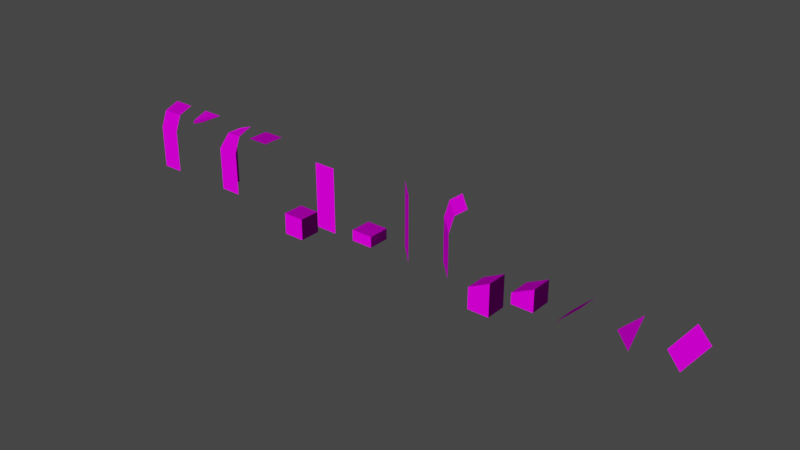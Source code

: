 # Source: dungeontiles.blend  (saved by Blender 3.3.6; exported with 4.5.12 LTS)
import bpy
from mathutils import Matrix  # noqa: F401  (used for matrix-valued properties, if any)

bpy.ops.wm.read_factory_settings(use_empty=True)
scene = bpy.context.scene
scene.name = 'Scene'

# ---- collections
col_collection = bpy.data.collections.new('Collection'); scene.collection.children.link(col_collection)

# ---- images (referenced by path relative to the original .blend; pixels are not part of the script)
import os
ASSET_DIR = os.environ.get("B2B_ASSET_DIR", "")  # directory of the original .blend (textures are referenced by path, not embedded)
HERE = os.path.dirname(os.path.abspath(__file__))  # packed textures are extracted next to this script under _unpacked/

def load_image(name, relpath, width, height, colorspace="sRGB"):
    """Load a texture the original file referenced (path relative to the .blend, or extracted next to this script)."""
    p = next((c for c in (os.path.join(HERE, relpath), os.path.join(ASSET_DIR, relpath)) if relpath and os.path.exists(c)), "")
    if p:
        img = bpy.data.images.load(p, check_existing=True)
        img.name = name
    else:  # same state as the original file: an image datablock whose file is absent (Cycles renders it pink)
        img = bpy.data.images.new(name, width, height)
        img.source = "FILE"
        img.filepath = "//" + (relpath or name)
    img.colorspace_settings.name = colorspace
    return img
img_brick_wall_png = load_image('brick_wall.png', 'brick_wall.png', 1024, 1024, 'sRGB')
img_brick_wall_n_png = load_image('brick_wall_n.png', 'brick_wall_n.png', 1024, 1024, 'Non-Color')

# ---- materials (node trees are filled in below, after node groups)
mat_material = bpy.data.materials.new('Material')
mat_material.alpha_threshold = 0.0
mat_material.use_transparent_shadow = False
mat_material.roughness = 0.5
mat_material.line_color = (0.0, 0.0, 0.0, 1.0)

# ---- material node trees
mat_material.use_nodes = True; mat_material.node_tree.nodes.clear()
_N = mat_material.node_tree.nodes; _L = mat_material.node_tree.links
n0 = _N.new('ShaderNodeOutputMaterial'); n0.name = 'Material Output'; n0.location = (300, 300)
n1 = _N.new('ShaderNodeTexImage'); n1.name = 'Image Texture'; n1.location = (-333, 287)
n1.image = img_brick_wall_png
n1.interpolation = 'Closest'
n2 = _N.new('ShaderNodeBsdfPrincipled'); n2.name = 'Principled BSDF'; n2.location = (10, 300)
n2.distribution = 'GGX'
n2.subsurface_method = 'RANDOM_WALK_SKIN'
n2.inputs[2].default_value = 1.0
n2.inputs[3].default_value = 1.45
n2.inputs[13].default_value = 0.0
n2.inputs[27].default_value = (0.0, 0.0, 0.0, 1.0)
n2.inputs[28].default_value = 1.0
n3 = _N.new('ShaderNodeNormalMap'); n3.name = 'Normal Map'; n3.location = (-312, -187)
n4 = _N.new('ShaderNodeTexImage'); n4.name = 'Image Texture.003'; n4.location = (-692, -84)
n4.image = img_brick_wall_n_png
n4.interpolation = 'Closest'
_L.new(n2.outputs[0], n0.inputs[0])
_L.new(n1.outputs[0], n2.inputs[0])
_L.new(n3.outputs[0], n2.inputs[5])
_L.new(n4.outputs[0], n3.inputs[1])
n0.is_active_output = True

# ---- world
world_world = bpy.data.worlds.new('World'); scene.world = world_world
world_world.use_nodes = True; world_world.node_tree.nodes.clear()
_N = world_world.node_tree.nodes; _L = world_world.node_tree.links
n0 = _N.new('ShaderNodeOutputWorld'); n0.name = 'World Output'; n0.location = (300, 300)
n1 = _N.new('ShaderNodeBackground'); n1.name = 'Background'; n1.location = (10, 300)
n1.inputs[0].default_value = (0.05088, 0.05088, 0.05088, 1.0)
_L.new(n1.outputs[0], n0.inputs[0])
n0.is_active_output = True
world_world.color = (0.05088, 0.05088, 0.05088)
world_world.use_sun_shadow = False
world_world.sun_shadow_jitter_overblur = 0.0

# ---- meshes
me_plane = bpy.data.meshes.new('Plane')
me_plane.from_pydata([(0.5, -0.5, 0.0), (-0.5, -0.5, 0.0), (0.5, -0.5, 1.0), (-0.5, -0.5, 1.0), (0.5, -0.5, 2.0), (-0.5, -0.5, 2.0), (0.5, 0.5, 3.0), (-0.5, 0.5, 3.0), (0.5, -0.2067, 2.742), (-0.5, -0.2067, 2.742)], [], [(0, 1, 3, 2), (2, 3, 5, 4), (8, 9, 7, 6), (4, 5, 9, 8)])
_uv = me_plane.uv_layers.new(name='UVMap')
_uv.uv.foreach_set('vector', [0.0, 0.0, 1.0, 0.0, 1.0, 1.0, 0.0, 1.0, 0.0, 0.0, 1.0, 0.0, 1.0, 1.0, 0.0, 1.0, 0.0, -0.007382, 1.0, -0.007382, 1.0, 0.8425, 0.0, 0.8425, 0.0, 0.0, 1.0, 0.0, 1.0, 1.0, 0.0, 1.0])
me_plane.materials.append(mat_material)
me_plane.update()
me_plane_002 = bpy.data.meshes.new('Plane.002')
me_plane_002.from_pydata([(0.5, -0.5, 0.0), (0.5, -0.5, 1.0), (0.5, -0.5, 2.0), (-0.2034, -0.2067, 2.742), (0.5, -0.2067, 2.742), (-0.5, -0.5, 0.0), (-0.5, 0.5, 0.0), (-0.5, -0.5, 1.0), (-0.5, 0.5, 1.0), (-0.5, -0.5, 2.0), (-0.5, 0.5, 2.0), (0.5, 0.5, 3.0), (-0.2067, 0.5, 2.742)], [], [(0, 5, 7, 1), (1, 7, 9, 2), (4, 3, 11), (2, 9, 3, 4), (5, 6, 8, 7), (7, 8, 10, 9), (3, 12, 11), (9, 10, 12, 3)])
_uv = me_plane_002.uv_layers.new(name='UVMap')
_uv.uv.foreach_set('vector', [0.0, 0.0, 1.0, 0.0, 1.0, 1.0, 0.0, 1.0, 0.0, 0.0, 1.0, 0.0, 1.0, 1.0, 0.0, 1.0, 0.0, -0.007382, 1.0, -0.0007968, 0.0, 0.8425, 0.0, 0.0, 1.0, 0.0, 0.7706, 1.0, 0.0, 1.0, 0.0, 0.0, 1.0, 0.0, 1.0, 1.0, 0.0, 1.0, 0.0, 0.0, 1.0, 0.0, 1.0, 1.0, 0.0, 1.0, 0.0, -0.007382, 1.0, -0.007382, 1.0, 0.8425, 0.0, 0.0, 1.0, 0.0, 1.0, 1.0, 0.2883, 1.0])
me_plane_002.materials.append(mat_material)
me_plane_002.update()
me_plane_005 = bpy.data.meshes.new('Plane.005')
me_plane_005.from_pydata([(-0.5, 0.5, 3.0), (-0.5, -0.5, 3.0), (0.5, 0.5, 3.0), (0.5, -0.5, 3.0)], [], [(3, 2, 0, 1)])
_uv = me_plane_005.uv_layers.new(name='UVMap')
_uv.uv.foreach_set('vector', [0.0, 0.0, 1.0, 0.0, 1.0, 1.0, 0.0, 1.0])
me_plane_005.materials.append(mat_material)
me_plane_005.update()
me_plane_009 = bpy.data.meshes.new('Plane.009')
me_plane_009.from_pydata([(-0.5, 0.5, 3.0), (-0.5, -0.5, 2.0), (0.5, 0.5, 3.0), (0.5, -0.5, 3.0), (-0.5, -0.2062, 2.742), (-0.2062, -0.5, 2.742)], [], [(5, 4, 1), (3, 2, 0, 4, 5)])
_uv = me_plane_009.uv_layers.new(name='UVMap')
_uv.uv.foreach_set('vector', [0.7045, 0.996, 0.361, 0.9947, 0.4924, 0.001337, 0.0, 0.0, 1.0, 0.0, 1.0, 1.0, 0.2938, 1.0, 0.0, 0.7062])
me_plane_009.materials.append(mat_material)
me_plane_009.update()
me_plane_001 = bpy.data.meshes.new('Plane.001')
me_plane_001.from_pydata([(-0.5, -0.5, 1.0), (-0.5, -0.5, 1.192e-07), (-0.5, 0.5, 0.0), (-0.5, 0.5, 1.0), (0.5, -0.5, 1.192e-07), (0.5, 0.5, 0.0), (0.5, -0.5, 1.0), (0.5, 0.5, 1.0)], [], [(6, 7, 3, 0), (4, 1, 0, 6), (5, 2, 3, 7), (1, 2, 3, 0), (4, 5, 7, 6), (4, 5, 2, 1)])
_uv = me_plane_001.uv_layers.new(name='UVMap')
_uv.uv.foreach_set('vector', [0.0, 0.0, 1.0, 0.0, 1.0, 1.0, 0.0, 1.0, 0.0, 0.0, 1.0, 0.0, 1.0, 1.0, 0.0, 1.0, 0.0, 0.0, 1.0, 0.0, 1.0, 1.0, 0.0, 1.0, 0.0, 0.0, 1.0, 0.0, 1.0, 1.0, 0.0, 1.0, 0.0, 0.0, 1.0, 0.0, 1.0, 1.0, 0.0, 1.0, 0.0, 0.0, 1.0, 0.0, 1.0, 1.0, 0.0, 1.0])
me_plane_001.materials.append(mat_material)
me_plane_001.update()
me_plane_003 = bpy.data.meshes.new('Plane.003')
me_plane_003.from_pydata([(0.5, -0.5, 0.0), (0.5, -0.5, 1.0), (0.5, -0.5, 2.0), (-0.5, -0.5, 0.0), (-0.5, -0.5, 1.0), (-0.5, -0.5, 3.0), (-0.5, -0.5, 2.0), (0.5, -0.5, 3.0)], [], [(0, 3, 4, 1), (1, 4, 6, 2), (2, 6, 5, 7)])
_uv = me_plane_003.uv_layers.new(name='UVMap')
_uv.uv.foreach_set('vector', [0.0, 0.0, 1.0, 0.0, 1.0, 1.0, 0.0, 1.0, 0.0, 0.0, 1.0, 0.0, 1.0, 1.0, 0.0, 1.0, 0.0, 0.0, 1.0, 0.0, 1.0, 1.0, 0.0, 1.0])
me_plane_003.materials.append(mat_material)
me_plane_003.update()
me_plane_004 = bpy.data.meshes.new('Plane.004')
me_plane_004.from_pydata([(-0.5, -0.5, 0.5), (-0.5, 0.5, 0.0), (-0.5, 0.5, 0.5), (0.5, 0.5, 0.0), (0.5, -0.5, 0.5), (0.5, 0.5, 0.5), (0.5, -0.5, 5.96e-08), (-0.5, -0.5, 2.98e-08)], [], [(4, 5, 2, 0), (6, 7, 0, 4), (3, 1, 2, 5), (7, 1, 2, 0), (6, 3, 5, 4), (6, 3, 1, 7)])
_uv = me_plane_004.uv_layers.new(name='UVMap')
_uv.uv.foreach_set('vector', [0.0, 0.0, 1.0, 0.0, 1.0, 1.0, 0.0, 1.0, 0.0, 0.5, 1.0, 0.5, 1.0, 1.0, 0.0, 1.0, 0.0, 0.5, 1.0, 0.5, 1.0, 1.0, 0.0, 1.0, 0.0, 0.5, 1.0, 0.5, 1.0, 1.0, 0.0, 1.0, 0.0, 0.5, 1.0, 0.5, 1.0, 1.0, 0.0, 1.0, 0.0, 0.0, 1.0, 0.0, 1.0, 1.0, 0.0, 1.0])
me_plane_004.materials.append(mat_material)
me_plane_004.update()
me_plane_006 = bpy.data.meshes.new('Plane.006')
me_plane_006.from_pydata([(0.5, -0.5, 0.0), (0.5, -0.5, 1.0), (0.5, -0.5, 2.0), (-0.5, 0.5, 0.0), (-0.5, 0.5, 1.0), (-0.5, 0.5, 2.0), (1.0, 9.963e-05, 3.0), (9.972e-05, 1.0, 3.0), (0.6469, -0.3531, 2.742), (-0.3531, 0.6469, 2.742)], [], [(0, 3, 4, 1), (1, 4, 5, 2), (8, 9, 7, 6), (2, 5, 9, 8)])
_uv = me_plane_006.uv_layers.new(name='UVMap')
_uv.uv.foreach_set('vector', [-0.3383, 0.0, 1.307, 0.0, 1.307, 1.0, -0.3383, 1.0, -0.3383, 0.0, 1.307, 0.0, 1.307, 1.0, -0.3383, 1.0, -0.3383, 0.7422, 1.307, 0.7422, 1.307, 1.172, -0.3383, 1.172, -0.3383, 0.0, 1.307, 0.0, 1.307, 0.7422, -0.3383, 0.7422])
me_plane_006.materials.append(mat_material)
me_plane_006.update()
me_plane_012 = bpy.data.meshes.new('Plane.012')
me_plane_012.from_pydata([(0.5, -0.5, 0.0), (0.5, -0.5, 1.0), (0.5, -0.5, 2.0), (-0.5, 0.5, 0.0), (-0.5, 0.5, 1.0), (-0.5, 0.5, 3.0), (-0.5, 0.5, 2.0), (0.5, -0.5, 3.0)], [], [(0, 3, 4, 1), (1, 4, 6, 2), (2, 6, 5, 7)])
_uv = me_plane_012.uv_layers.new(name='UVMap')
_uv.uv.foreach_set('vector', [-0.3383, 0.0, 1.307, 0.0, 1.307, 1.0, -0.3383, 1.0, -0.3383, 0.0, 1.307, 0.0, 1.307, 1.0, -0.3383, 1.0, -0.3383, 0.0, 1.307, 0.0, 1.307, 1.0, -0.3383, 1.0])
me_plane_012.materials.append(mat_material)
me_plane_012.update()
me_plane_016 = bpy.data.meshes.new('Plane.016')
me_plane_016.from_pydata([(-0.5, -0.5, -5.96e-08), (-0.5, -0.5, -1.0), (-0.5, 0.5, -1.0), (-0.5, 0.5, -8.941e-08), (0.5, -0.5, -1.0), (0.5, 0.5, -1.0), (0.5, -0.5, -2.98e-08), (0.5, 0.5, -8.941e-08), (0.5, 0.5, 0.5), (0.5, -0.5, 0.5)], [], [(4, 1, 0, 6), (5, 2, 3, 7), (1, 2, 3, 0), (4, 5, 7, 6), (4, 5, 2, 1), (9, 8, 3, 0), (6, 7, 8, 9), (6, 0, 9), (7, 3, 8)])
_uv = me_plane_016.uv_layers.new(name='UVMap')
_uv.uv.foreach_set('vector', [0.0, 0.0, 1.0, 0.0, 1.0, 1.0, 0.0, 1.0, 0.0, 0.0, 1.0, 0.0, 1.0, 1.0, 0.0, 1.0, 0.0, 0.0, 1.0, 0.0, 1.0, 1.0, 0.0, 1.0, 0.0, 0.0, 1.0, 0.0, 1.0, 1.0, 0.0, 1.0, 0.0, 0.0, 1.0, 0.0, 1.0, 1.0, 0.0, 1.0, 0.0, 0.0, 1.0, 0.0, 1.0, 1.182, 0.0, 1.182, 0.0, 0.5, 1.0, 0.5, 1.0, 1.0, 0.0, 1.0, 3.499e-05, 0.5006, 0.9999, 0.4937, 5.642e-06, 1.001, 0.0002946, 0.5007, 0.9999, 0.4938, -0.0003597, 1.001])
me_plane_016.materials.append(mat_material)
me_plane_016.update()
me_plane_019 = bpy.data.meshes.new('Plane.019')
me_plane_019.from_pydata([(-0.5, -0.5, 0.5), (-0.5, 0.5, 0.5), (0.5, -0.5, 0.5), (0.5, 0.5, 0.5), (0.5, 0.5, 1.0), (0.5, -0.5, 1.0), (-0.5, 0.5, -2.98e-08), (0.5, -0.5, 5.96e-08), (0.5, 0.5, -2.98e-08), (-0.5, -0.5, 2.98e-08)], [], [(7, 9, 0, 2), (8, 6, 1, 3), (9, 6, 1, 0), (7, 8, 3, 2), (5, 4, 1, 0), (2, 3, 4, 5), (2, 0, 5), (3, 1, 4), (7, 9, 6, 8)])
_uv = me_plane_019.uv_layers.new(name='UVMap')
_uv.uv.foreach_set('vector', [0.0, 0.0, 1.0, 0.0, 1.0, 0.5, 0.0, 0.5, 0.0, 0.0, 1.0, 0.0, 1.0, 0.5, 0.0, 0.5, 0.0, 0.0, 1.0, 0.0, 1.0, 0.5, 0.0, 0.5, 0.0, 0.0, 1.0, 0.0, 1.0, 0.5, 0.0, 0.5, 0.0, -0.5, 1.0, -0.5, 1.0, 0.6816, 0.0, 0.6816, 0.0, 0.0, 1.0, 0.0, 1.0, 0.5, 0.0, 0.5, 3.499e-05, 0.0006191, 0.9999, 9.739e-05, 5.642e-06, 0.5007, 0.0002946, 0.0007141, 0.9999, 0.0001829, -0.0003597, 0.5008, 9.996e-05, 9.996e-05, 0.0001001, 0.9999, 0.9999, 0.9999, 0.9999, 9.996e-05])
me_plane_019.materials.append(mat_material)
me_plane_019.update()
me_plane_020 = bpy.data.meshes.new('Plane.020')
me_plane_020.from_pydata([(-0.5, -0.5, -5.96e-08), (-0.5, 0.5, -8.941e-08), (0.5, -0.5, 1.0), (0.5, 0.5, 1.0)], [], [(2, 3, 1, 0)])
_uv = me_plane_020.uv_layers.new(name='UVMap')
_uv.uv.foreach_set('vector', [0.0, -0.1728, 1.0, -0.1728, 1.0, 1.173, 0.0, 1.173])
me_plane_020.materials.append(mat_material)
me_plane_020.update()
me_plane_025 = bpy.data.meshes.new('Plane.025')
me_plane_025.from_pydata([(0.5, -0.5, -2.98e-08), (-0.5, 0.5, -2.98e-08), (0.5, 0.5, 1.0)], [], [(0, 2, 1)])
_uv = me_plane_025.uv_layers.new(name='UVMap')
_uv.uv.foreach_set('vector', [1.0, 0.0007761, 0.4935, 1.349, 0.0001487, -0.0002702])
me_plane_025.materials.append(mat_material)
me_plane_025.update()
me_plane_028 = bpy.data.meshes.new('Plane.028')
me_plane_028.from_pydata([(0.5, -0.5, 0.0), (0.2071, 1.207, 1.0), (-0.5, 0.5, -1.192e-07), (1.207, 0.2071, 1.0)], [], [(0, 2, 1, 3)])
_uv = me_plane_028.uv_layers.new(name='UVMap')
_uv.uv.foreach_set('vector', [-0.1761, -0.1761, 1.176, -0.1761, 1.176, 1.176, -0.1761, 1.176])
me_plane_028.materials.append(mat_material)
me_plane_028.update()

# ---- objects
ob_wall_col = bpy.data.objects.new('wall-col', me_plane)
ob_corner_in_col = bpy.data.objects.new('corner-in-col', me_plane_002)
ob_cieling_col = bpy.data.objects.new('cieling-col', me_plane_005)
ob_corner_out_col = bpy.data.objects.new('corner-out-col', me_plane_009)
ob_floor_col = bpy.data.objects.new('floor-col', me_plane_001)
ob_wall_tall_col = bpy.data.objects.new('wall-tall-col', me_plane_003)
ob_floor_half_col = bpy.data.objects.new('floor-half-col', me_plane_004)
ob_wall_diagonal_col = bpy.data.objects.new('wall-diagonal-col', me_plane_006)
ob_wall_diagonal_tall_col = bpy.data.objects.new('wall-diagonal-tall-col', me_plane_012)
ob_ramp_bottom_col = bpy.data.objects.new('ramp-bottom-col', me_plane_016)
ob_ramp_top_col = bpy.data.objects.new('ramp-top-col', me_plane_019)
ob_ceiling_ramp = bpy.data.objects.new('ceiling-ramp', me_plane_020)
ob_ceiling_ramp_corner = bpy.data.objects.new('ceiling-ramp-corner', me_plane_025)
ob_cielieng_diagonal_ramp = bpy.data.objects.new('cielieng-diagonal-ramp', me_plane_028)

# ---- transforms, parenting, visibility, modifiers, constraints
ob_wall_col.location = (-4.5, 0.0, 0.0)
ob_corner_in_col.location = (-0.4791, 0.0, 0.0)
ob_cieling_col.location = (1.5, 0.0, 0.0)
ob_corner_out_col.location = (-2.5, 0.0, 0.0)
ob_floor_col.location = (3.5, 0.0, -1.0)
ob_wall_tall_col.location = (5.5, 0.0, 0.0)
ob_floor_half_col.location = (7.5, 0.0, 0.0)
ob_wall_diagonal_col.location = (11.5, 0.0, 0.0)
ob_wall_diagonal_tall_col.location = (9.5, 0.0, 0.0)
ob_ramp_bottom_col.location = (13.5, 0.0, 0.0)
ob_ramp_top_col.location = (15.5, 0.0, 0.0)
ob_ceiling_ramp.location = (17.5, 0.0, 0.0)
ob_ceiling_ramp_corner.location = (19.5, 0.0, 0.0)
ob_cielieng_diagonal_ramp.location = (21.5, 0.0, 0.0)

# ---- collection membership
col_collection.objects.link(ob_wall_col)
col_collection.objects.link(ob_corner_in_col)
col_collection.objects.link(ob_cieling_col)
col_collection.objects.link(ob_corner_out_col)
col_collection.objects.link(ob_floor_col)
col_collection.objects.link(ob_wall_tall_col)
col_collection.objects.link(ob_floor_half_col)
col_collection.objects.link(ob_wall_diagonal_col)
col_collection.objects.link(ob_wall_diagonal_tall_col)
col_collection.objects.link(ob_ramp_bottom_col)
col_collection.objects.link(ob_ramp_top_col)
col_collection.objects.link(ob_ceiling_ramp)
col_collection.objects.link(ob_ceiling_ramp_corner)
col_collection.objects.link(ob_cielieng_diagonal_ramp)

# ---- scene / render settings (as saved in the file)
scene.frame_start = 1; scene.frame_end = 250; scene.frame_set(99)
scene.render.engine = 'BLENDER_EEVEE_NEXT'
scene.cycles.sampling_pattern = 'TABULATED_SOBOL'
scene.cycles.use_light_tree = False
scene.view_settings.view_transform = 'Filmic'
bpy.context.view_layer.update()

# ---- added for rendering (the .blend has no active camera and no usable light): camera, sun
cam_auto = bpy.data.cameras.new('AutoCamera')
cam_auto.lens = 50.0
cam_auto.sensor_width = 36.0
cam_auto.clip_end = 1000.0
ob_auto_camera = bpy.data.objects.new('AutoCamera', cam_auto)
scene.collection.objects.link(ob_auto_camera)
ob_auto_camera.location = (34.8027, -30.7855, 21.7593)
ob_auto_camera.rotation_euler = (1.09748, -7.21219e-08, 0.694738)
scene.camera = ob_auto_camera
light_auto_sun = bpy.data.lights.new('AutoSun', 'SUN')
light_auto_sun.energy = 3.0
light_auto_sun.angle = 0.0523599
ob_auto_sun = bpy.data.objects.new('AutoSun', light_auto_sun)
scene.collection.objects.link(ob_auto_sun)
ob_auto_sun.rotation_euler = (0.872665, 0.174533, 0.523599)
bpy.context.view_layer.update()
